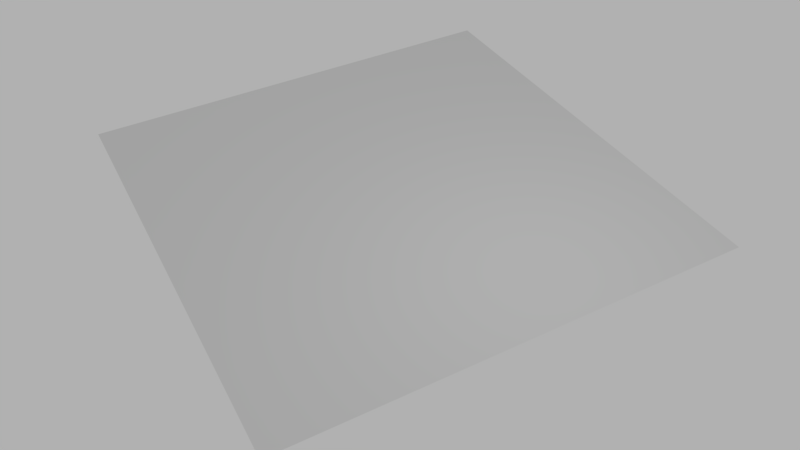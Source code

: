 # Source: road.blend  (saved by Blender 2.74.0; exported with 4.5.12 LTS)
import bpy
from mathutils import Matrix  # noqa: F401  (used for matrix-valued properties, if any)

bpy.ops.wm.read_factory_settings(use_empty=True)
scene = bpy.context.scene
scene.name = 'Scene'

# ---- collections
col_collection_1 = bpy.data.collections.new('Collection 1'); scene.collection.children.link(col_collection_1)

# ---- materials (node trees are filled in below, after node groups)
mat_material_001 = bpy.data.materials.new('Material.001')
mat_material_001.alpha_threshold = 0.0
mat_material_001.use_transparent_shadow = False
mat_material_001.roughness = 0.5

# ---- material node trees

# ---- world
world_world = bpy.data.worlds.new('World'); scene.world = world_world
world_world.color = (0.4385, 0.4385, 0.4385)
world_world.use_sun_shadow = False
world_world.sun_shadow_jitter_overblur = 0.0
world_world.cycles.sampling_method = 'MANUAL'
world_world.cycles.sample_map_resolution = 256

# ---- cameras
cam_camera = bpy.data.cameras.new('Camera')
cam_camera.clip_end = 100.0
cam_camera.lens = 35.0
cam_camera.sensor_width = 32.0
cam_camera.sensor_height = 18.0
cam_camera.ortho_scale = 7.314
cam_camera.dof.focus_distance = 0.0
cam_camera.dof.aperture_fstop = 128.0

# ---- lights
light_lamp = bpy.data.lights.new('Lamp', 'POINT')
light_lamp.transmission_factor = 0.0
light_lamp.cutoff_distance = 30.0
light_lamp.energy = 100.0
light_lamp.shadow_buffer_clip_start = 1.001
light_lamp.shadow_soft_size = 0.1
light_lamp.shadow_maximum_resolution = 0.006
light_lamp.use_absolute_resolution = True
light_lamp.cycles.use_multiple_importance_sampling = False

# ---- meshes
me_plane = bpy.data.meshes.new('Plane')
me_plane.from_pydata([(-0.865, -0.865, 0.0), (0.865, -0.865, 0.0), (-0.865, 0.865, 0.0), (0.865, 0.865, 0.0)], [], [(3, 2, 0, 1)])
_uv = me_plane.uv_layers.new(name='UVMap')
_uv.uv.foreach_set('vector', [0.9999, 0.9999, 9.998e-05, 0.9999, 0.0001, 9.998e-05, 0.9999, 9.998e-05])
me_plane.materials.append(mat_material_001)
me_plane.use_remesh_preserve_volume = False
me_plane.use_remesh_preserve_attributes = False
me_plane.use_mirror_vertex_groups = False
me_plane.update()

# ---- objects
ob_plane = bpy.data.objects.new('Plane', me_plane)
ob_lamp = bpy.data.objects.new('Lamp', light_lamp)
ob_camera = bpy.data.objects.new('Camera', cam_camera)

# ---- transforms, parenting, visibility, modifiers, constraints
ob_plane.location = (0.0, 0.0, 0.0)
ob_plane.scale = (-4.907, -4.907, -4.907)
ob_plane.lineart.crease_threshold = 0.0
ob_lamp.location = (3.146, 1.005, 5.047)
ob_lamp.rotation_euler = (0.6503, 0.05522, 1.866)
ob_lamp.lock_rotations_4d = False
ob_lamp.empty_display_type = 'ARROWS'
ob_lamp.color = (0.0, 0.0, 0.0, 0.0)
ob_lamp.lineart.crease_threshold = 0.0
ob_camera.location = (11.0, -5.75, 9.812)
ob_camera.rotation_euler = (0.8573, 0.008251, 1.071)
ob_camera.lock_rotations_4d = False
ob_camera.empty_display_type = 'ARROWS'
ob_camera.color = (0.0, 0.0, 0.0, 0.0)
ob_camera.display_type = 'WIRE'
ob_camera.lineart.crease_threshold = 0.0

# ---- collection membership
col_collection_1.objects.link(ob_plane)
col_collection_1.objects.link(ob_lamp)
col_collection_1.objects.link(ob_camera)

# ---- scene / render settings (as saved in the file)
scene.camera = ob_camera
scene.frame_start = 1; scene.frame_end = 250; scene.frame_set(1)
scene.render.engine = 'BLENDER_EEVEE_NEXT'
scene.render.image_settings.file_format = 'JPEG'
scene.render.image_settings.quality = 100
scene.render.resolution_percentage = 50
scene.render.dither_intensity = 0.0
scene.cycles.use_denoising = False
scene.cycles.samples = 10
scene.cycles.sampling_pattern = 'TABULATED_SOBOL'
scene.cycles.light_sampling_threshold = 0.0
scene.cycles.use_adaptive_sampling = False
scene.cycles.use_light_tree = False
scene.cycles.blur_glossy = 0.0
scene.cycles.pixel_filter_type = 'GAUSSIAN'
scene.cycles.sample_clamp_indirect = 0.0
scene.view_settings.view_transform = 'Standard'
bpy.context.view_layer.update()
